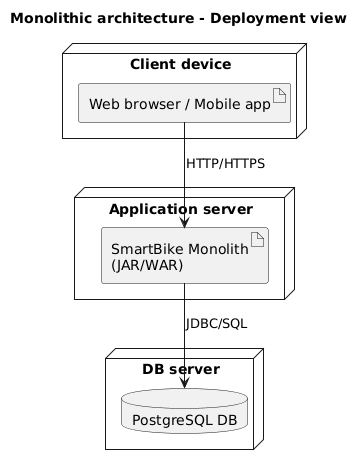

The diagram above was rendered by PlantUML. Its source (embedded in the PNG):
@startuml
title Monolithic architecture - Deployment view

node "Client device" {
  artifact "Web browser / Mobile app"
}

node "Application server" {
  artifact "SmartBike Monolith\n(JAR/WAR)" as Monolith
}

node "DB server" {
  database "PostgreSQL DB" as DB
}

"Web browser / Mobile app" --> Monolith : HTTP/HTTPS
Monolith --> DB : JDBC/SQL
@enduml